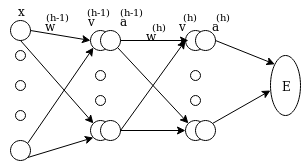

The diagram above was exported from draw.io. Its source (the exported page's mxGraphModel, read from the mxfile embedded in the PNG):
<mxGraphModel dx="854" dy="456" grid="1" gridSize="10" guides="1" tooltips="1" connect="1" arrows="1" fold="1" page="1" pageScale="1" pageWidth="850" pageHeight="1100" math="0" shadow="0">
  <root>
    <mxCell id="0" />
    <mxCell id="1" parent="0" />
    <mxCell id="2" value="" style="ellipse;whiteSpace=wrap;html=1;aspect=fixed;" vertex="1" parent="1">
      <mxGeometry x="60" y="40" width="20" height="20" as="geometry" />
    </mxCell>
    <mxCell id="3" value="" style="ellipse;whiteSpace=wrap;html=1;aspect=fixed;" vertex="1" parent="1">
      <mxGeometry x="140" y="50" width="20" height="20" as="geometry" />
    </mxCell>
    <mxCell id="4" value="" style="ellipse;whiteSpace=wrap;html=1;aspect=fixed;" vertex="1" parent="1">
      <mxGeometry x="140" y="140" width="20" height="20" as="geometry" />
    </mxCell>
    <mxCell id="5" value="" style="ellipse;whiteSpace=wrap;html=1;aspect=fixed;" vertex="1" parent="1">
      <mxGeometry x="60" y="160" width="20" height="20" as="geometry" />
    </mxCell>
    <mxCell id="6" value="" style="endArrow=classic;html=1;entryX=0;entryY=0.5;entryDx=0;entryDy=0;exitX=1;exitY=0.5;exitDx=0;exitDy=0;" edge="1" source="2" target="3" parent="1">
      <mxGeometry width="50" height="50" relative="1" as="geometry">
        <mxPoint x="70" y="110" as="sourcePoint" />
        <mxPoint x="120" y="60" as="targetPoint" />
      </mxGeometry>
    </mxCell>
    <mxCell id="7" value="" style="endArrow=classic;html=1;entryX=0;entryY=0;entryDx=0;entryDy=0;exitX=1;exitY=0.5;exitDx=0;exitDy=0;" edge="1" target="4" parent="1">
      <mxGeometry width="50" height="50" relative="1" as="geometry">
        <mxPoint x="70" y="60" as="sourcePoint" />
        <mxPoint x="130" y="70" as="targetPoint" />
      </mxGeometry>
    </mxCell>
    <mxCell id="8" value="" style="endArrow=classic;html=1;entryX=0;entryY=1;entryDx=0;entryDy=0;exitX=1;exitY=0;exitDx=0;exitDy=0;" edge="1" source="5" target="3" parent="1">
      <mxGeometry width="50" height="50" relative="1" as="geometry">
        <mxPoint x="80" y="150" as="sourcePoint" />
        <mxPoint x="130" y="100" as="targetPoint" />
      </mxGeometry>
    </mxCell>
    <mxCell id="9" value="" style="ellipse;whiteSpace=wrap;html=1;aspect=fixed;" vertex="1" parent="1">
      <mxGeometry x="65" y="70" width="10" height="10" as="geometry" />
    </mxCell>
    <mxCell id="10" value="" style="ellipse;whiteSpace=wrap;html=1;aspect=fixed;" vertex="1" parent="1">
      <mxGeometry x="65" y="100" width="10" height="10" as="geometry" />
    </mxCell>
    <mxCell id="11" value="" style="ellipse;whiteSpace=wrap;html=1;aspect=fixed;" vertex="1" parent="1">
      <mxGeometry x="65" y="130" width="10" height="10" as="geometry" />
    </mxCell>
    <mxCell id="12" value="" style="ellipse;whiteSpace=wrap;html=1;aspect=fixed;" vertex="1" parent="1">
      <mxGeometry x="145" y="90" width="10" height="10" as="geometry" />
    </mxCell>
    <mxCell id="13" value="" style="ellipse;whiteSpace=wrap;html=1;aspect=fixed;" vertex="1" parent="1">
      <mxGeometry x="145" y="115" width="10" height="10" as="geometry" />
    </mxCell>
    <mxCell id="14" value="" style="endArrow=classic;html=1;entryX=0;entryY=1;entryDx=0;entryDy=0;exitX=1;exitY=1;exitDx=0;exitDy=0;" edge="1" source="5" target="4" parent="1">
      <mxGeometry width="50" height="50" relative="1" as="geometry">
        <mxPoint x="90" y="190" as="sourcePoint" />
        <mxPoint x="140" y="140" as="targetPoint" />
      </mxGeometry>
    </mxCell>
    <mxCell id="15" value="" style="ellipse;whiteSpace=wrap;html=1;aspect=fixed;" vertex="1" parent="1">
      <mxGeometry x="150" y="50" width="20" height="20" as="geometry" />
    </mxCell>
    <mxCell id="16" value="" style="ellipse;whiteSpace=wrap;html=1;aspect=fixed;" vertex="1" parent="1">
      <mxGeometry x="150" y="140" width="20" height="20" as="geometry" />
    </mxCell>
    <mxCell id="17" value="" style="ellipse;whiteSpace=wrap;html=1;aspect=fixed;" vertex="1" parent="1">
      <mxGeometry x="235" y="50" width="20" height="20" as="geometry" />
    </mxCell>
    <mxCell id="18" value="" style="ellipse;whiteSpace=wrap;html=1;aspect=fixed;" vertex="1" parent="1">
      <mxGeometry x="235" y="140" width="20" height="20" as="geometry" />
    </mxCell>
    <mxCell id="19" value="" style="ellipse;whiteSpace=wrap;html=1;aspect=fixed;" vertex="1" parent="1">
      <mxGeometry x="240" y="90" width="10" height="10" as="geometry" />
    </mxCell>
    <mxCell id="20" value="" style="ellipse;whiteSpace=wrap;html=1;aspect=fixed;" vertex="1" parent="1">
      <mxGeometry x="240" y="115" width="10" height="10" as="geometry" />
    </mxCell>
    <mxCell id="21" value="" style="ellipse;whiteSpace=wrap;html=1;aspect=fixed;" vertex="1" parent="1">
      <mxGeometry x="245" y="50" width="20" height="20" as="geometry" />
    </mxCell>
    <mxCell id="22" value="" style="ellipse;whiteSpace=wrap;html=1;aspect=fixed;" vertex="1" parent="1">
      <mxGeometry x="245" y="140" width="20" height="20" as="geometry" />
    </mxCell>
    <mxCell id="23" value="" style="endArrow=classic;html=1;entryX=0;entryY=0.5;entryDx=0;entryDy=0;" edge="1" target="17" parent="1">
      <mxGeometry width="50" height="50" relative="1" as="geometry">
        <mxPoint x="170" y="150" as="sourcePoint" />
        <mxPoint x="230" y="70" as="targetPoint" />
      </mxGeometry>
    </mxCell>
    <mxCell id="24" value="" style="endArrow=classic;html=1;entryX=0;entryY=0.5;entryDx=0;entryDy=0;" edge="1" target="18" parent="1">
      <mxGeometry width="50" height="50" relative="1" as="geometry">
        <mxPoint x="170" y="150" as="sourcePoint" />
        <mxPoint x="235" y="70" as="targetPoint" />
      </mxGeometry>
    </mxCell>
    <mxCell id="25" value="" style="endArrow=classic;html=1;exitX=1;exitY=0.5;exitDx=0;exitDy=0;" edge="1" source="15" parent="1">
      <mxGeometry width="50" height="50" relative="1" as="geometry">
        <mxPoint x="160" y="70" as="sourcePoint" />
        <mxPoint x="238" y="60" as="targetPoint" />
      </mxGeometry>
    </mxCell>
    <mxCell id="26" value="" style="endArrow=classic;html=1;exitX=1;exitY=1;exitDx=0;exitDy=0;entryX=0;entryY=0;entryDx=0;entryDy=0;" edge="1" source="15" target="18" parent="1">
      <mxGeometry width="50" height="50" relative="1" as="geometry">
        <mxPoint x="167" y="79" as="sourcePoint" />
        <mxPoint x="235" y="79" as="targetPoint" />
      </mxGeometry>
    </mxCell>
    <mxCell id="27" value="" style="ellipse;whiteSpace=wrap;html=1;" vertex="1" parent="1">
      <mxGeometry x="320" y="75" width="30" height="60" as="geometry" />
    </mxCell>
    <mxCell id="28" value="E" style="text;html=1;strokeColor=none;fillColor=none;align=center;verticalAlign=middle;whiteSpace=wrap;rounded=0;" vertex="1" parent="1">
      <mxGeometry x="315" y="95" width="40" height="20" as="geometry" />
    </mxCell>
    <mxCell id="29" value="" style="endArrow=classic;html=1;exitX=1;exitY=0;exitDx=0;exitDy=0;" edge="1" source="22" parent="1">
      <mxGeometry width="50" height="50" relative="1" as="geometry">
        <mxPoint x="260" y="150" as="sourcePoint" />
        <mxPoint x="320" y="110" as="targetPoint" />
      </mxGeometry>
    </mxCell>
    <mxCell id="30" value="" style="endArrow=classic;html=1;entryX=0;entryY=0;entryDx=0;entryDy=0;exitX=1;exitY=0.5;exitDx=0;exitDy=0;" edge="1" source="21" target="27" parent="1">
      <mxGeometry width="50" height="50" relative="1" as="geometry">
        <mxPoint x="270" y="60" as="sourcePoint" />
        <mxPoint x="330" y="10" as="targetPoint" />
      </mxGeometry>
    </mxCell>
    <mxCell id="31" value="x" style="text;html=1;strokeColor=none;fillColor=none;align=center;verticalAlign=middle;whiteSpace=wrap;rounded=0;" vertex="1" parent="1">
      <mxGeometry x="50" y="20" width="40" height="20" as="geometry" />
    </mxCell>
    <mxCell id="32" value="v" style="text;html=1;strokeColor=none;fillColor=none;align=center;verticalAlign=middle;whiteSpace=wrap;rounded=0;" vertex="1" parent="1">
      <mxGeometry x="132.5" y="30" width="15" height="20" as="geometry" />
    </mxCell>
    <mxCell id="33" value="&lt;font style=&quot;font-size: 10px&quot;&gt;(h-1)&lt;/font&gt;" style="text;html=1;strokeColor=none;fillColor=none;align=center;verticalAlign=middle;whiteSpace=wrap;rounded=0;" vertex="1" parent="1">
      <mxGeometry x="127.5" y="20" width="40" height="20" as="geometry" />
    </mxCell>
    <mxCell id="34" value="a" style="text;html=1;strokeColor=none;fillColor=none;align=center;verticalAlign=middle;whiteSpace=wrap;rounded=0;" vertex="1" parent="1">
      <mxGeometry x="165" y="30" width="15" height="20" as="geometry" />
    </mxCell>
    <mxCell id="35" value="&lt;font style=&quot;font-size: 10px&quot;&gt;(h-1)&lt;/font&gt;" style="text;html=1;strokeColor=none;fillColor=none;align=center;verticalAlign=middle;whiteSpace=wrap;rounded=0;" vertex="1" parent="1">
      <mxGeometry x="160" y="20" width="40" height="20" as="geometry" />
    </mxCell>
    <mxCell id="36" value="v" style="text;html=1;strokeColor=none;fillColor=none;align=center;verticalAlign=middle;whiteSpace=wrap;rounded=0;" vertex="1" parent="1">
      <mxGeometry x="224" y="35" width="15" height="20" as="geometry" />
    </mxCell>
    <mxCell id="37" value="&lt;font style=&quot;font-size: 10px&quot;&gt;(h)&lt;/font&gt;" style="text;html=1;strokeColor=none;fillColor=none;align=center;verticalAlign=middle;whiteSpace=wrap;rounded=0;" vertex="1" parent="1">
      <mxGeometry x="219" y="25" width="40" height="20" as="geometry" />
    </mxCell>
    <mxCell id="38" value="a" style="text;html=1;strokeColor=none;fillColor=none;align=center;verticalAlign=middle;whiteSpace=wrap;rounded=0;" vertex="1" parent="1">
      <mxGeometry x="256.5" y="35" width="15" height="20" as="geometry" />
    </mxCell>
    <mxCell id="39" value="&lt;font style=&quot;font-size: 10px&quot;&gt;(h)&lt;/font&gt;" style="text;html=1;strokeColor=none;fillColor=none;align=center;verticalAlign=middle;whiteSpace=wrap;rounded=0;" vertex="1" parent="1">
      <mxGeometry x="251.5" y="25" width="40" height="20" as="geometry" />
    </mxCell>
    <mxCell id="40" value="w" style="text;html=1;strokeColor=none;fillColor=none;align=center;verticalAlign=middle;whiteSpace=wrap;rounded=0;" vertex="1" parent="1">
      <mxGeometry x="91.5" y="35" width="15" height="20" as="geometry" />
    </mxCell>
    <mxCell id="41" value="&lt;font style=&quot;font-size: 10px&quot;&gt;(h-1)&lt;/font&gt;" style="text;html=1;strokeColor=none;fillColor=none;align=center;verticalAlign=middle;whiteSpace=wrap;rounded=0;" vertex="1" parent="1">
      <mxGeometry x="86.5" y="25" width="40" height="20" as="geometry" />
    </mxCell>
    <mxCell id="42" value="w" style="text;html=1;strokeColor=none;fillColor=none;align=center;verticalAlign=middle;whiteSpace=wrap;rounded=0;" vertex="1" parent="1">
      <mxGeometry x="192.5" y="45" width="15" height="20" as="geometry" />
    </mxCell>
    <mxCell id="43" value="&lt;font style=&quot;font-size: 10px&quot;&gt;(h)&lt;/font&gt;" style="text;html=1;strokeColor=none;fillColor=none;align=center;verticalAlign=middle;whiteSpace=wrap;rounded=0;" vertex="1" parent="1">
      <mxGeometry x="187.5" y="35" width="40" height="20" as="geometry" />
    </mxCell>
  </root>
</mxGraphModel>